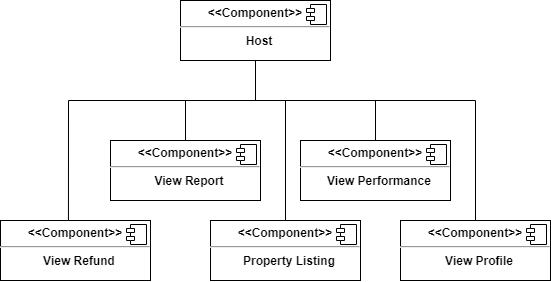

The diagram above was exported from draw.io. Its source (the exported page's mxGraphModel, read from the mxfile embedded in the PNG):
<mxGraphModel dx="235" dy="709" grid="1" gridSize="10" guides="1" tooltips="1" connect="1" arrows="1" fold="1" page="1" pageScale="1" pageWidth="1000" pageHeight="700" background="none" math="0" shadow="0">
  <root>
    <mxCell id="0" />
    <mxCell id="1" parent="0" />
    <mxCell id="Lb6O1tgXjXgRsP9HW01o-7" value="&lt;p style=&quot;margin:0px;margin-top:6px;text-align:center;&quot;&gt;&lt;b&gt;&amp;lt;&amp;lt;Component&amp;gt;&amp;gt;&lt;/b&gt;&lt;/p&gt;&lt;hr&gt;&lt;p style=&quot;text-align: center; margin: 0px 0px 0px 8px;&quot;&gt;&lt;b&gt;Host&lt;/b&gt;&lt;/p&gt;" style="align=left;overflow=fill;html=1;dropTarget=0;whiteSpace=wrap;" parent="1" vertex="1">
      <mxGeometry x="1190" y="260" width="150" height="60" as="geometry" />
    </mxCell>
    <mxCell id="Lb6O1tgXjXgRsP9HW01o-8" value="" style="shape=component;jettyWidth=8;jettyHeight=4;" parent="Lb6O1tgXjXgRsP9HW01o-7" vertex="1">
      <mxGeometry x="1" width="20" height="20" relative="1" as="geometry">
        <mxPoint x="-24" y="4" as="offset" />
      </mxGeometry>
    </mxCell>
    <mxCell id="Lb6O1tgXjXgRsP9HW01o-12" value="&lt;p style=&quot;margin:0px;margin-top:6px;text-align:center;&quot;&gt;&lt;b&gt;&amp;lt;&amp;lt;Component&amp;gt;&amp;gt;&lt;/b&gt;&lt;/p&gt;&lt;hr&gt;&lt;p style=&quot;text-align: center; margin: 0px 0px 0px 8px;&quot;&gt;&lt;b&gt;View Performance&lt;/b&gt;&lt;/p&gt;" style="align=left;overflow=fill;html=1;dropTarget=0;whiteSpace=wrap;" parent="1" vertex="1">
      <mxGeometry x="1310" y="400" width="150" height="60" as="geometry" />
    </mxCell>
    <mxCell id="Lb6O1tgXjXgRsP9HW01o-13" value="" style="shape=component;jettyWidth=8;jettyHeight=4;" parent="Lb6O1tgXjXgRsP9HW01o-12" vertex="1">
      <mxGeometry x="1" width="20" height="20" relative="1" as="geometry">
        <mxPoint x="-24" y="4" as="offset" />
      </mxGeometry>
    </mxCell>
    <mxCell id="Lb6O1tgXjXgRsP9HW01o-22" value="&lt;p style=&quot;margin:0px;margin-top:6px;text-align:center;&quot;&gt;&lt;b&gt;&amp;lt;&amp;lt;Component&amp;gt;&amp;gt;&lt;/b&gt;&lt;/p&gt;&lt;hr&gt;&lt;p style=&quot;text-align: center; margin: 0px 0px 0px 8px;&quot;&gt;&lt;b&gt;View Report&lt;/b&gt;&lt;/p&gt;" style="align=left;overflow=fill;html=1;dropTarget=0;whiteSpace=wrap;" parent="1" vertex="1">
      <mxGeometry x="1120" y="400" width="150" height="60" as="geometry" />
    </mxCell>
    <mxCell id="Lb6O1tgXjXgRsP9HW01o-23" value="" style="shape=component;jettyWidth=8;jettyHeight=4;" parent="Lb6O1tgXjXgRsP9HW01o-22" vertex="1">
      <mxGeometry x="1" width="20" height="20" relative="1" as="geometry">
        <mxPoint x="-24" y="4" as="offset" />
      </mxGeometry>
    </mxCell>
    <mxCell id="Lb6O1tgXjXgRsP9HW01o-24" value="&lt;p style=&quot;margin:0px;margin-top:6px;text-align:center;&quot;&gt;&lt;b&gt;&amp;lt;&amp;lt;Component&amp;gt;&amp;gt;&lt;/b&gt;&lt;/p&gt;&lt;hr&gt;&lt;p style=&quot;text-align: center; margin: 0px 0px 0px 8px;&quot;&gt;&lt;b&gt;Property Listing&lt;/b&gt;&lt;/p&gt;" style="align=left;overflow=fill;html=1;dropTarget=0;whiteSpace=wrap;" parent="1" vertex="1">
      <mxGeometry x="1220" y="480" width="150" height="60" as="geometry" />
    </mxCell>
    <mxCell id="Lb6O1tgXjXgRsP9HW01o-25" value="" style="shape=component;jettyWidth=8;jettyHeight=4;" parent="Lb6O1tgXjXgRsP9HW01o-24" vertex="1">
      <mxGeometry x="1" width="20" height="20" relative="1" as="geometry">
        <mxPoint x="-24" y="4" as="offset" />
      </mxGeometry>
    </mxCell>
    <mxCell id="6nY1A0misNqm5D74GaNt-10" value="" style="endArrow=none;html=1;rounded=0;exitX=0.5;exitY=1;exitDx=0;exitDy=0;entryX=0.5;entryY=0;entryDx=0;entryDy=0;" parent="1" source="Lb6O1tgXjXgRsP9HW01o-7" target="Lb6O1tgXjXgRsP9HW01o-22" edge="1">
      <mxGeometry width="50" height="50" relative="1" as="geometry">
        <mxPoint x="1060" y="350" as="sourcePoint" />
        <mxPoint x="1480" y="400" as="targetPoint" />
        <Array as="points">
          <mxPoint x="1265" y="360" />
          <mxPoint x="1195" y="360" />
        </Array>
      </mxGeometry>
    </mxCell>
    <mxCell id="6nY1A0misNqm5D74GaNt-40" value="&lt;p style=&quot;margin:0px;margin-top:6px;text-align:center;&quot;&gt;&lt;b&gt;&amp;lt;&amp;lt;Component&amp;gt;&amp;gt;&lt;/b&gt;&lt;/p&gt;&lt;hr&gt;&lt;p style=&quot;text-align: center; margin: 0px 0px 0px 8px;&quot;&gt;&lt;b&gt;View Refund&lt;/b&gt;&lt;/p&gt;" style="align=left;overflow=fill;html=1;dropTarget=0;whiteSpace=wrap;" parent="1" vertex="1">
      <mxGeometry x="1010" y="480" width="150" height="60" as="geometry" />
    </mxCell>
    <mxCell id="6nY1A0misNqm5D74GaNt-41" value="" style="shape=component;jettyWidth=8;jettyHeight=4;" parent="6nY1A0misNqm5D74GaNt-40" vertex="1">
      <mxGeometry x="1" width="20" height="20" relative="1" as="geometry">
        <mxPoint x="-24" y="4" as="offset" />
      </mxGeometry>
    </mxCell>
    <mxCell id="6nY1A0misNqm5D74GaNt-42" value="&lt;p style=&quot;margin:0px;margin-top:6px;text-align:center;&quot;&gt;&lt;b&gt;&amp;lt;&amp;lt;Component&amp;gt;&amp;gt;&lt;/b&gt;&lt;/p&gt;&lt;hr&gt;&lt;p style=&quot;text-align: center; margin: 0px 0px 0px 8px;&quot;&gt;&lt;b&gt;View Profile&lt;/b&gt;&lt;/p&gt;" style="align=left;overflow=fill;html=1;dropTarget=0;whiteSpace=wrap;" parent="1" vertex="1">
      <mxGeometry x="1410" y="480" width="150" height="60" as="geometry" />
    </mxCell>
    <mxCell id="6nY1A0misNqm5D74GaNt-43" value="" style="shape=component;jettyWidth=8;jettyHeight=4;" parent="6nY1A0misNqm5D74GaNt-42" vertex="1">
      <mxGeometry x="1" width="20" height="20" relative="1" as="geometry">
        <mxPoint x="-24" y="4" as="offset" />
      </mxGeometry>
    </mxCell>
    <mxCell id="6nY1A0misNqm5D74GaNt-46" value="" style="endArrow=none;html=1;rounded=0;entryX=0.5;entryY=1;entryDx=0;entryDy=0;exitX=0.5;exitY=0;exitDx=0;exitDy=0;" parent="1" source="Lb6O1tgXjXgRsP9HW01o-24" target="Lb6O1tgXjXgRsP9HW01o-7" edge="1">
      <mxGeometry width="50" height="50" relative="1" as="geometry">
        <mxPoint x="1200" y="430" as="sourcePoint" />
        <mxPoint x="1250" y="380" as="targetPoint" />
        <Array as="points">
          <mxPoint x="1295" y="360" />
          <mxPoint x="1265" y="360" />
        </Array>
      </mxGeometry>
    </mxCell>
    <mxCell id="6nY1A0misNqm5D74GaNt-47" value="" style="endArrow=none;html=1;rounded=0;entryX=0.5;entryY=1;entryDx=0;entryDy=0;exitX=0.5;exitY=0;exitDx=0;exitDy=0;" parent="1" source="Lb6O1tgXjXgRsP9HW01o-12" target="Lb6O1tgXjXgRsP9HW01o-7" edge="1">
      <mxGeometry width="50" height="50" relative="1" as="geometry">
        <mxPoint x="1200" y="430" as="sourcePoint" />
        <mxPoint x="1250" y="380" as="targetPoint" />
        <Array as="points">
          <mxPoint x="1385" y="360" />
          <mxPoint x="1265" y="360" />
        </Array>
      </mxGeometry>
    </mxCell>
    <mxCell id="6nY1A0misNqm5D74GaNt-48" value="" style="endArrow=none;html=1;rounded=0;entryX=0.5;entryY=1;entryDx=0;entryDy=0;exitX=0.5;exitY=0;exitDx=0;exitDy=0;" parent="1" source="6nY1A0misNqm5D74GaNt-42" target="Lb6O1tgXjXgRsP9HW01o-7" edge="1">
      <mxGeometry width="50" height="50" relative="1" as="geometry">
        <mxPoint x="1200" y="430" as="sourcePoint" />
        <mxPoint x="1250" y="380" as="targetPoint" />
        <Array as="points">
          <mxPoint x="1485" y="360" />
          <mxPoint x="1265" y="360" />
        </Array>
      </mxGeometry>
    </mxCell>
    <mxCell id="6nY1A0misNqm5D74GaNt-49" value="" style="endArrow=none;html=1;rounded=0;entryX=0.5;entryY=1;entryDx=0;entryDy=0;exitX=0.453;exitY=-0.003;exitDx=0;exitDy=0;exitPerimeter=0;" parent="1" source="6nY1A0misNqm5D74GaNt-40" target="Lb6O1tgXjXgRsP9HW01o-7" edge="1">
      <mxGeometry width="50" height="50" relative="1" as="geometry">
        <mxPoint x="1040" y="370" as="sourcePoint" />
        <mxPoint x="1090" y="320" as="targetPoint" />
        <Array as="points">
          <mxPoint x="1078" y="360" />
          <mxPoint x="1265" y="360" />
        </Array>
      </mxGeometry>
    </mxCell>
  </root>
</mxGraphModel>